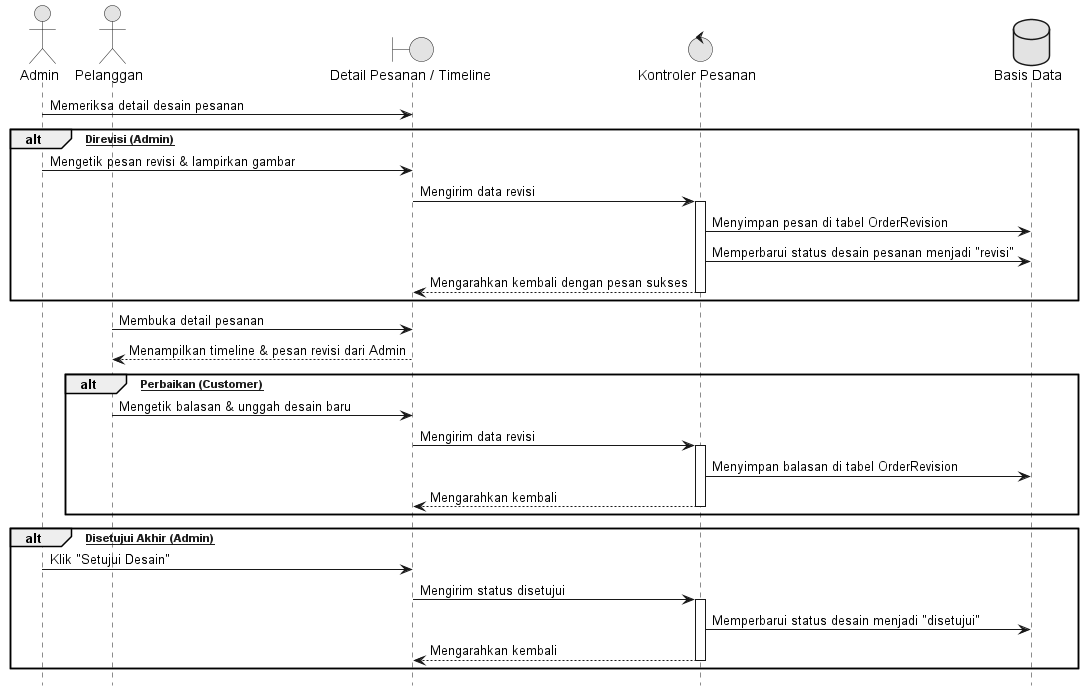

The diagram above was rendered by PlantUML. Its source (embedded in the PNG):
@startuml 09_Review_Desain
hide footbox
skinparam monochrome true
skinparam shadowing false

actor "Admin" as Admin
actor "Pelanggan" as Customer
boundary "Detail Pesanan / Timeline" as View
control "Kontroler Pesanan" as Controller
database "Basis Data" as DB

Admin -> View : Memeriksa detail desain pesanan

alt [Perlu Direvisi (Admin)]
    Admin -> View : Mengetik pesan revisi & lampirkan gambar
    View -> Controller : Mengirim data revisi
    activate Controller
    Controller -> DB : Menyimpan pesan di tabel OrderRevision
    Controller -> DB : Memperbarui status desain pesanan menjadi "revisi"
    Controller --> View : Mengarahkan kembali dengan pesan sukses
    deactivate Controller
end

Customer -> View : Membuka detail pesanan
View --> Customer : Menampilkan timeline & pesan revisi dari Admin

alt [Mengirim Perbaikan (Customer)]
    Customer -> View : Mengetik balasan & unggah desain baru
    View -> Controller : Mengirim data revisi
    activate Controller
    Controller -> DB : Menyimpan balasan di tabel OrderRevision
    Controller --> View : Mengarahkan kembali
    deactivate Controller
end

alt [Desain Disetujui Akhir (Admin)]
    Admin -> View : Klik "Setujui Desain"
    View -> Controller : Mengirim status disetujui
    activate Controller
    Controller -> DB : Memperbarui status desain menjadi "disetujui"
    Controller --> View : Mengarahkan kembali
    deactivate Controller
end
@enduml